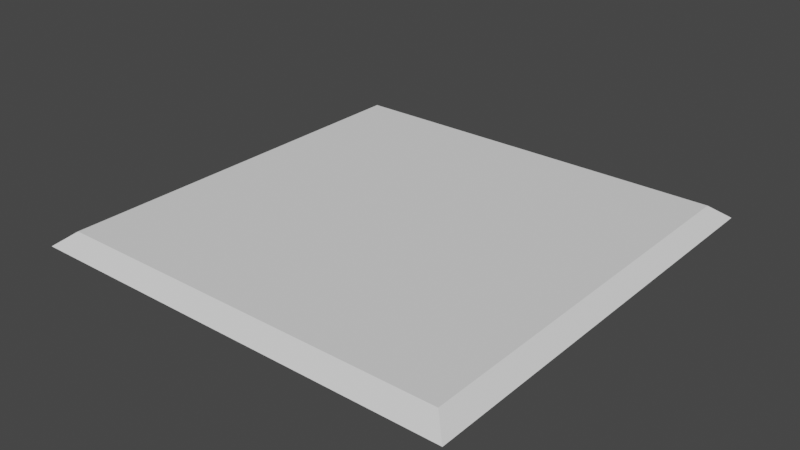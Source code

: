 # Source: FloortileTemplate.blend  (saved by Blender 2.90.8; exported with 4.5.12 LTS)
import bpy
from mathutils import Matrix  # noqa: F401  (used for matrix-valued properties, if any)

bpy.ops.wm.read_factory_settings(use_empty=True)
scene = bpy.context.scene
scene.name = 'Scene'

# ---- collections
col_collection = bpy.data.collections.new('Collection'); scene.collection.children.link(col_collection)

# ---- world
world_world = bpy.data.worlds.new('World'); scene.world = world_world
world_world.use_nodes = True; world_world.node_tree.nodes.clear()
_N = world_world.node_tree.nodes; _L = world_world.node_tree.links
n0 = _N.new('ShaderNodeOutputWorld'); n0.name = 'World Output'; n0.location = (300, 300)
n1 = _N.new('ShaderNodeBackground'); n1.name = 'Background'; n1.location = (10, 300)
n1.inputs[0].default_value = (0.05088, 0.05088, 0.05088, 1.0)
_L.new(n1.outputs[0], n0.inputs[0])
n0.is_active_output = True
world_world.color = (0.05088, 0.05088, 0.05088)
world_world.use_sun_shadow = False
world_world.sun_shadow_jitter_overblur = 0.0

# ---- meshes
me_plane = bpy.data.meshes.new('Plane')
me_plane.from_pydata([(-1.5, -1.5, 0.0), (1.5, -1.5, 0.0), (-1.5, 1.5, 0.0), (1.5, 1.5, 0.0), (-1.381, 1.381, 0.09394), (1.381, -1.381, 0.09394), (-1.381, -1.381, 0.09394), (1.381, 1.381, 0.09394)], [], [(7, 3, 2, 4), (7, 5, 1, 3), (5, 6, 0, 1), (7, 4, 6, 5), (2, 3, 1, 0), (6, 4, 2, 0)])
_uv = me_plane.uv_layers.new(name='UVMap')
_uv.uv.foreach_set('vector', [0.0, 0.0, 0.0, 0.0, 0.0, 0.0, 0.0, 0.0, 0.0, 0.0, 0.0, 0.0, 0.0, 0.0, 0.0, 0.0, 0.0, 0.0, 0.0, 0.0, 0.0, 0.0, 0.0, 0.0, 0.0, 0.0, 0.0, 0.0, 0.0, 0.0, 0.0, 0.0, 0.0, 0.0, 0.0, 0.0, 0.0, 0.0, 0.0, 0.0, 0.0, 0.0, 0.0, 0.0, 0.0, 0.0, 0.0, 0.0])
me_plane.use_remesh_fix_poles = True
me_plane.use_remesh_preserve_attributes = False
me_plane.use_mirror_vertex_groups = False
me_plane.update()

# ---- objects
ob_plane = bpy.data.objects.new('Plane', me_plane)

# ---- transforms, parenting, visibility, modifiers, constraints
ob_plane.location = (0.0, 0.0, 0.0)
ob_plane.lineart.crease_threshold = 0.0

# ---- collection membership
col_collection.objects.link(ob_plane)

# ---- scene / render settings (as saved in the file)
scene.frame_start = 1; scene.frame_end = 250; scene.frame_set(1)
scene.render.engine = 'BLENDER_EEVEE_NEXT'
scene.cycles.use_denoising = False
scene.cycles.samples = 128
scene.cycles.sampling_pattern = 'TABULATED_SOBOL'
scene.cycles.use_adaptive_sampling = False
scene.cycles.use_light_tree = False
scene.view_settings.view_transform = 'Filmic'
bpy.context.view_layer.update()

# ---- added for rendering (the .blend has no active camera and no usable light): camera, sun
cam_auto = bpy.data.cameras.new('AutoCamera')
cam_auto.lens = 50.0
cam_auto.sensor_width = 36.0
cam_auto.clip_end = 1000.0
ob_auto_camera = bpy.data.objects.new('AutoCamera', cam_auto)
scene.collection.objects.link(ob_auto_camera)
ob_auto_camera.location = (3.92636, -4.71163, 3.18806)
ob_auto_camera.rotation_euler = (1.09748, -7.21219e-08, 0.694738)
scene.camera = ob_auto_camera
light_auto_sun = bpy.data.lights.new('AutoSun', 'SUN')
light_auto_sun.energy = 3.0
light_auto_sun.angle = 0.0523599
ob_auto_sun = bpy.data.objects.new('AutoSun', light_auto_sun)
scene.collection.objects.link(ob_auto_sun)
ob_auto_sun.rotation_euler = (0.872665, 0.174533, 0.523599)
bpy.context.view_layer.update()
